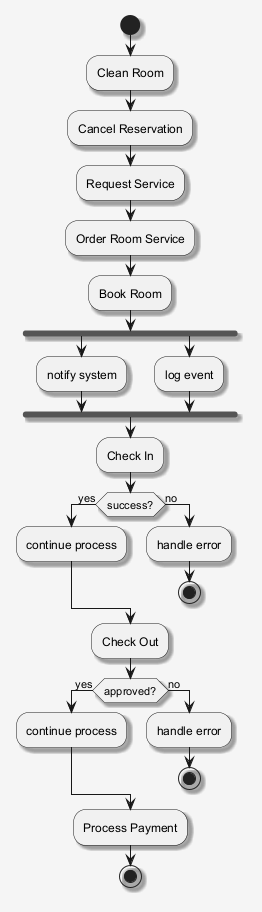

The diagram above was rendered by PlantUML. Its source (embedded in the PNG):
@startuml
skinparam shadowing false
skinparam backgroundColor #F5F5F5
skinparam shadowing true
start
:Clean Room;
:Cancel Reservation;
:Request Service;
:Order Room Service;
:Book Room;
fork
:notify system;
fork again
:log event;
end fork
:Check In;
if (success?) then (yes)
:continue process;
else (no)
:handle error;
stop
endif
:Check Out;
if (approved?) then (yes)
:continue process;
else (no)
:handle error;
stop
endif
:Process Payment;
stop
@enduml